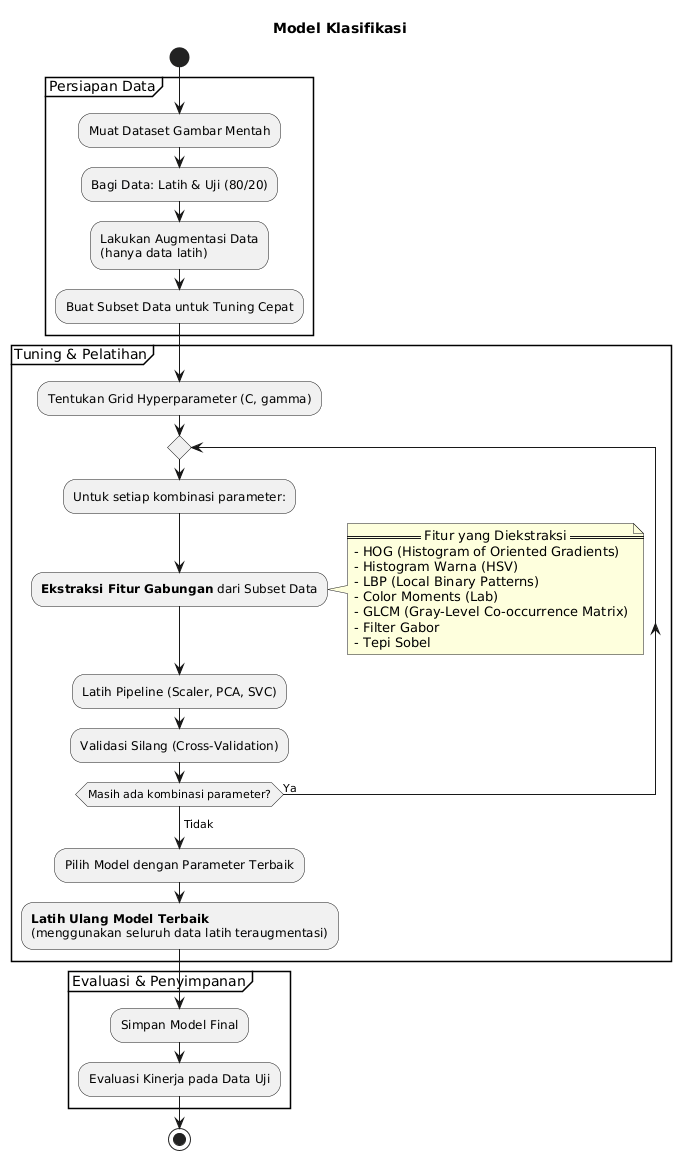

The diagram above was rendered by PlantUML. Its source (embedded in the PNG):
@startuml
title Model Klasifikasi

start

partition "Persiapan Data" {
    :Muat Dataset Gambar Mentah;
    :Bagi Data: Latih & Uji (80/20);
    :Lakukan Augmentasi Data
    (hanya data latih);
    :Buat Subset Data untuk Tuning Cepat;
}

partition "Tuning & Pelatihan" {
    :Tentukan Grid Hyperparameter (C, gamma);
    repeat
        :Untuk setiap kombinasi parameter:;
        :<b>Ekstraksi Fitur Gabungan</b> dari Subset Data;
        note right
            == Fitur yang Diekstraksi ==
            - HOG (Histogram of Oriented Gradients)
            - Histogram Warna (HSV)
            - LBP (Local Binary Patterns)
            - Color Moments (Lab)
            - GLCM (Gray-Level Co-occurrence Matrix)
            - Filter Gabor
            - Tepi Sobel
        end note
        :Latih Pipeline (Scaler, PCA, SVC);
        :Validasi Silang (Cross-Validation);
    repeat while (Masih ada kombinasi parameter?) is (Ya)
    -> Tidak;
    :Pilih Model dengan Parameter Terbaik;
    :<b>Latih Ulang Model Terbaik</b>
    (menggunakan seluruh data latih teraugmentasi);
}

partition "Evaluasi & Penyimpanan" {
    :Simpan Model Final;
    :Evaluasi Kinerja pada Data Uji;
}

stop
@enduml